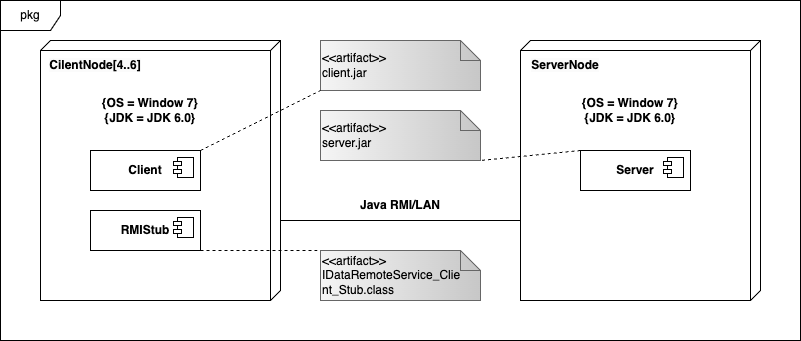

The diagram above was exported from draw.io. Its source (the exported page's mxGraphModel, read from the mxfile embedded in the PNG):
<mxGraphModel dx="849" dy="683" grid="1" gridSize="10" guides="1" tooltips="1" connect="1" arrows="1" fold="1" page="1" pageScale="1" pageWidth="827" pageHeight="1169" math="0" shadow="0">
  <root>
    <mxCell id="0" />
    <mxCell id="1" parent="0" />
    <mxCell id="Wo0_HU91yAZr74aUfhSG-2" value="pkg" style="shape=umlFrame;whiteSpace=wrap;html=1;pointerEvents=0;" vertex="1" parent="1">
      <mxGeometry x="280" y="260" width="800" height="340" as="geometry" />
    </mxCell>
    <mxCell id="Wo0_HU91yAZr74aUfhSG-3" value="&lt;p&gt;&lt;br&gt;&lt;/p&gt;" style="verticalAlign=top;align=left;spacingTop=8;spacingLeft=2;spacingRight=12;shape=cube;size=10;direction=south;fontStyle=4;html=1;whiteSpace=wrap;" vertex="1" parent="1">
      <mxGeometry x="320" y="300" width="240" height="260" as="geometry" />
    </mxCell>
    <mxCell id="Wo0_HU91yAZr74aUfhSG-5" value="&lt;b&gt;{OS = Window 7}&lt;br&gt;{JDK = JDK 6.0}&lt;/b&gt;" style="text;html=1;strokeColor=none;fillColor=none;align=center;verticalAlign=middle;whiteSpace=wrap;rounded=0;" vertex="1" parent="1">
      <mxGeometry x="350" y="355" width="160" height="30" as="geometry" />
    </mxCell>
    <mxCell id="Wo0_HU91yAZr74aUfhSG-6" value="&lt;b&gt;Client&lt;/b&gt;" style="html=1;dropTarget=0;whiteSpace=wrap;" vertex="1" parent="1">
      <mxGeometry x="370" y="410" width="110" height="40" as="geometry" />
    </mxCell>
    <mxCell id="Wo0_HU91yAZr74aUfhSG-7" value="" style="shape=module;jettyWidth=8;jettyHeight=4;" vertex="1" parent="Wo0_HU91yAZr74aUfhSG-6">
      <mxGeometry x="1" width="20" height="20" relative="1" as="geometry">
        <mxPoint x="-27" y="7" as="offset" />
      </mxGeometry>
    </mxCell>
    <mxCell id="Wo0_HU91yAZr74aUfhSG-8" value="&lt;b&gt;RMIStub&lt;/b&gt;" style="html=1;dropTarget=0;whiteSpace=wrap;" vertex="1" parent="1">
      <mxGeometry x="370" y="470" width="110" height="40" as="geometry" />
    </mxCell>
    <mxCell id="Wo0_HU91yAZr74aUfhSG-9" value="" style="shape=module;jettyWidth=8;jettyHeight=4;" vertex="1" parent="Wo0_HU91yAZr74aUfhSG-8">
      <mxGeometry x="1" width="20" height="20" relative="1" as="geometry">
        <mxPoint x="-27" y="7" as="offset" />
      </mxGeometry>
    </mxCell>
    <mxCell id="Wo0_HU91yAZr74aUfhSG-10" value="&lt;b&gt;&lt;br&gt;&lt;/b&gt;" style="verticalAlign=top;align=left;spacingTop=8;spacingLeft=2;spacingRight=12;shape=cube;size=10;direction=south;fontStyle=4;html=1;whiteSpace=wrap;" vertex="1" parent="1">
      <mxGeometry x="800" y="300" width="240" height="260" as="geometry" />
    </mxCell>
    <mxCell id="Wo0_HU91yAZr74aUfhSG-11" value="&lt;b&gt;{OS = Window 7}&lt;br&gt;{JDK = JDK 6.0}&lt;/b&gt;" style="text;html=1;strokeColor=none;fillColor=none;align=center;verticalAlign=middle;whiteSpace=wrap;rounded=0;" vertex="1" parent="1">
      <mxGeometry x="830" y="355" width="160" height="30" as="geometry" />
    </mxCell>
    <mxCell id="Wo0_HU91yAZr74aUfhSG-12" value="&lt;b&gt;Server&lt;/b&gt;" style="html=1;dropTarget=0;whiteSpace=wrap;" vertex="1" parent="1">
      <mxGeometry x="860" y="410" width="110" height="40" as="geometry" />
    </mxCell>
    <mxCell id="Wo0_HU91yAZr74aUfhSG-13" value="" style="shape=module;jettyWidth=8;jettyHeight=4;" vertex="1" parent="Wo0_HU91yAZr74aUfhSG-12">
      <mxGeometry x="1" width="20" height="20" relative="1" as="geometry">
        <mxPoint x="-27" y="7" as="offset" />
      </mxGeometry>
    </mxCell>
    <mxCell id="Wo0_HU91yAZr74aUfhSG-16" value="&lt;meta charset=&quot;utf-8&quot;&gt;&lt;b style=&quot;border-color: var(--border-color); color: rgb(0, 0, 0); font-family: Helvetica; font-size: 12px; font-style: normal; font-variant-ligatures: normal; font-variant-caps: normal; letter-spacing: normal; orphans: 2; text-align: left; text-indent: 0px; text-transform: none; widows: 2; word-spacing: 0px; -webkit-text-stroke-width: 0px; background-color: rgb(251, 251, 251);&quot;&gt;CilentNode[4..6]&lt;/b&gt;" style="text;html=1;strokeColor=none;fillColor=none;align=center;verticalAlign=middle;whiteSpace=wrap;rounded=0;fontStyle=0" vertex="1" parent="1">
      <mxGeometry x="300" y="310" width="150" height="30" as="geometry" />
    </mxCell>
    <mxCell id="Wo0_HU91yAZr74aUfhSG-17" value="&lt;b style=&quot;border-color: var(--border-color); color: rgb(0, 0, 0); font-family: Helvetica; font-size: 12px; font-style: normal; font-variant-ligatures: normal; font-variant-caps: normal; letter-spacing: normal; orphans: 2; text-align: left; text-indent: 0px; text-transform: none; widows: 2; word-spacing: 0px; -webkit-text-stroke-width: 0px; background-color: rgb(251, 251, 251);&quot;&gt;ServerNode&lt;/b&gt;" style="text;html=1;strokeColor=none;fillColor=none;align=center;verticalAlign=middle;whiteSpace=wrap;rounded=0;fontStyle=0" vertex="1" parent="1">
      <mxGeometry x="770" y="310" width="150" height="30" as="geometry" />
    </mxCell>
    <mxCell id="Wo0_HU91yAZr74aUfhSG-19" value="&amp;lt;&amp;lt;artifact&amp;gt;&amp;gt;&lt;br&gt;client.jar" style="shape=note;size=20;whiteSpace=wrap;html=1;fillColor=#f5f5f5;gradientColor=#C7C7C7;strokeColor=#666666;gradientDirection=east;align=left;" vertex="1" parent="1">
      <mxGeometry x="600" y="300" width="160" height="50" as="geometry" />
    </mxCell>
    <mxCell id="Wo0_HU91yAZr74aUfhSG-20" value="&amp;lt;&amp;lt;artifact&amp;gt;&amp;gt;&lt;br&gt;server.jar" style="shape=note;size=20;whiteSpace=wrap;html=1;fillColor=#f5f5f5;gradientColor=#C7C7C7;strokeColor=#666666;gradientDirection=east;align=left;" vertex="1" parent="1">
      <mxGeometry x="600" y="370" width="160" height="50" as="geometry" />
    </mxCell>
    <mxCell id="Wo0_HU91yAZr74aUfhSG-21" value="&amp;lt;&amp;lt;artifact&amp;gt;&amp;gt;&lt;br&gt;IDataRemoteService_Clie&lt;br&gt;nt_Stub.class" style="shape=note;size=20;whiteSpace=wrap;html=1;fillColor=#f5f5f5;gradientColor=#C7C7C7;strokeColor=#666666;gradientDirection=east;labelPosition=center;verticalLabelPosition=middle;align=left;verticalAlign=middle;" vertex="1" parent="1">
      <mxGeometry x="600" y="510" width="160" height="50" as="geometry" />
    </mxCell>
    <mxCell id="Wo0_HU91yAZr74aUfhSG-22" value="" style="endArrow=none;html=1;rounded=0;entryX=0.692;entryY=1;entryDx=0;entryDy=0;entryPerimeter=0;" edge="1" parent="1" target="Wo0_HU91yAZr74aUfhSG-10">
      <mxGeometry width="50" height="50" relative="1" as="geometry">
        <mxPoint x="560" y="480" as="sourcePoint" />
        <mxPoint x="670" y="500" as="targetPoint" />
      </mxGeometry>
    </mxCell>
    <mxCell id="Wo0_HU91yAZr74aUfhSG-23" value="&lt;b&gt;Java RMI/LAN&lt;/b&gt;" style="text;html=1;strokeColor=none;fillColor=none;align=center;verticalAlign=middle;whiteSpace=wrap;rounded=0;" vertex="1" parent="1">
      <mxGeometry x="630" y="450" width="100" height="30" as="geometry" />
    </mxCell>
    <mxCell id="Wo0_HU91yAZr74aUfhSG-25" value="" style="endArrow=none;dashed=1;html=1;rounded=0;entryX=0;entryY=1;entryDx=0;entryDy=0;entryPerimeter=0;exitX=1;exitY=0;exitDx=0;exitDy=0;" edge="1" parent="1" source="Wo0_HU91yAZr74aUfhSG-6" target="Wo0_HU91yAZr74aUfhSG-19">
      <mxGeometry width="50" height="50" relative="1" as="geometry">
        <mxPoint x="620" y="550" as="sourcePoint" />
        <mxPoint x="670" y="500" as="targetPoint" />
      </mxGeometry>
    </mxCell>
    <mxCell id="Wo0_HU91yAZr74aUfhSG-26" value="" style="endArrow=none;dashed=1;html=1;rounded=0;entryX=1;entryY=1;entryDx=0;entryDy=0;entryPerimeter=0;exitX=0;exitY=0;exitDx=0;exitDy=0;" edge="1" parent="1" source="Wo0_HU91yAZr74aUfhSG-12" target="Wo0_HU91yAZr74aUfhSG-20">
      <mxGeometry width="50" height="50" relative="1" as="geometry">
        <mxPoint x="620" y="550" as="sourcePoint" />
        <mxPoint x="670" y="500" as="targetPoint" />
      </mxGeometry>
    </mxCell>
    <mxCell id="Wo0_HU91yAZr74aUfhSG-27" value="" style="endArrow=none;dashed=1;html=1;rounded=0;exitX=1;exitY=1;exitDx=0;exitDy=0;entryX=0;entryY=0;entryDx=0;entryDy=0;entryPerimeter=0;" edge="1" parent="1" source="Wo0_HU91yAZr74aUfhSG-8" target="Wo0_HU91yAZr74aUfhSG-21">
      <mxGeometry width="50" height="50" relative="1" as="geometry">
        <mxPoint x="620" y="550" as="sourcePoint" />
        <mxPoint x="670" y="500" as="targetPoint" />
      </mxGeometry>
    </mxCell>
  </root>
</mxGraphModel>